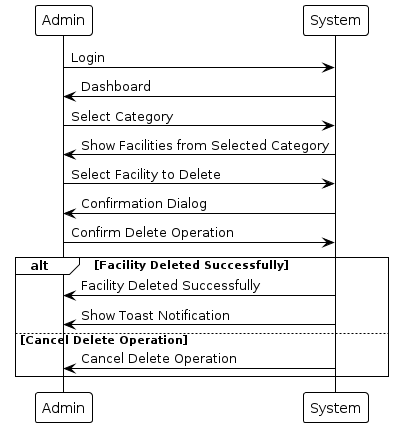

The diagram above was rendered by PlantUML. Its source (embedded in the PNG):
@startuml
!theme plain

Admin -> System: Login
System -> Admin: Dashboard
Admin -> System: Select Category
System -> Admin: Show Facilities from Selected Category
Admin -> System: Select Facility to Delete
System -> Admin: Confirmation Dialog
Admin -> System: Confirm Delete Operation

alt Facility Deleted Successfully
    System -> Admin: Facility Deleted Successfully
    System -> Admin: Show Toast Notification
else Cancel Delete Operation
    System -> Admin: Cancel Delete Operation
end
@enduml